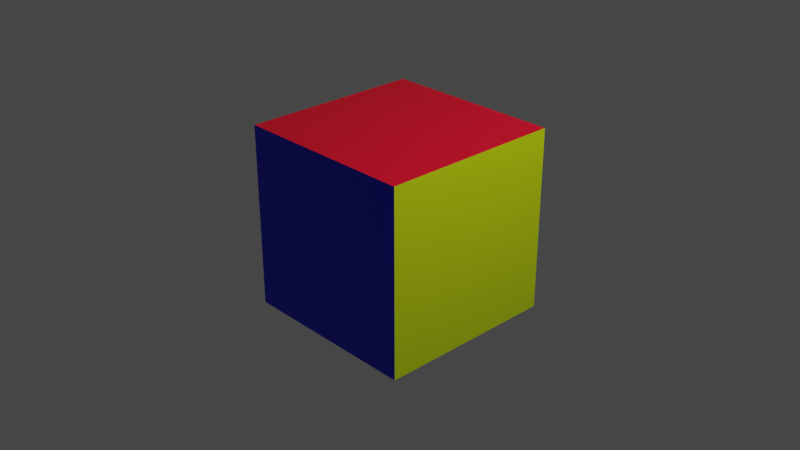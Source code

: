 # Source: playerCube.blend  (saved by Blender 2.92.15; exported with 4.5.12 LTS)
import bpy
from mathutils import Matrix  # noqa: F401  (used for matrix-valued properties, if any)

bpy.ops.wm.read_factory_settings(use_empty=True)
scene = bpy.context.scene
scene.name = 'Scene'

# ---- collections
col_collection = bpy.data.collections.new('Collection'); scene.collection.children.link(col_collection)

# ---- materials (node trees are filled in below, after node groups)
mat_red = bpy.data.materials.new('red')
mat_red.alpha_threshold = 0.0
mat_red.use_transparent_shadow = False
mat_red.line_color = (0.0, 0.0, 0.0, 1.0)
mat_blue = bpy.data.materials.new('blue')
mat_blue.use_transparent_shadow = False
mat_yellow = bpy.data.materials.new('yellow')
mat_yellow.use_transparent_shadow = False

# ---- material node trees
mat_red.use_nodes = True; mat_red.node_tree.nodes.clear()
_N = mat_red.node_tree.nodes; _L = mat_red.node_tree.links
n0 = _N.new('ShaderNodeOutputMaterial'); n0.name = 'Material Output'; n0.location = (300, 300)
n1 = _N.new('ShaderNodeBsdfPrincipled'); n1.name = 'Principled BSDF'; n1.location = (10, 300)
n1.distribution = 'GGX'
n1.subsurface_method = 'BURLEY'
n1.inputs[0].default_value = (0.8, 0.0, 0.02153, 1.0)
n1.inputs[2].default_value = 0.4
n1.inputs[3].default_value = 1.45
n1.inputs[27].default_value = (0.0, 0.0, 0.0, 1.0)
n1.inputs[28].default_value = 1.0
_L.new(n1.outputs[0], n0.inputs[0])
n0.is_active_output = True
mat_blue.use_nodes = True; mat_blue.node_tree.nodes.clear()
_N = mat_blue.node_tree.nodes; _L = mat_blue.node_tree.links
n0 = _N.new('ShaderNodeBsdfPrincipled'); n0.name = 'Principled BSDF'; n0.location = (10, 300)
n0.distribution = 'GGX'
n0.subsurface_method = 'BURLEY'
n0.inputs[0].default_value = (0.0, 0.002345, 0.8, 1.0)
n0.inputs[3].default_value = 1.45
n0.inputs[27].default_value = (0.0, 0.0, 0.0, 1.0)
n0.inputs[28].default_value = 1.0
n1 = _N.new('ShaderNodeOutputMaterial'); n1.name = 'Material Output'; n1.location = (300, 300)
_L.new(n0.outputs[0], n1.inputs[0])
n1.is_active_output = True
mat_yellow.use_nodes = True; mat_yellow.node_tree.nodes.clear()
_N = mat_yellow.node_tree.nodes; _L = mat_yellow.node_tree.links
n0 = _N.new('ShaderNodeBsdfPrincipled'); n0.name = 'Principled BSDF'; n0.location = (10, 300)
n0.distribution = 'GGX'
n0.subsurface_method = 'BURLEY'
n0.inputs[0].default_value = (0.6183, 0.8, 0.0, 1.0)
n0.inputs[3].default_value = 1.45
n0.inputs[27].default_value = (0.0, 0.0, 0.0, 1.0)
n0.inputs[28].default_value = 1.0
n1 = _N.new('ShaderNodeOutputMaterial'); n1.name = 'Material Output'; n1.location = (300, 300)
_L.new(n0.outputs[0], n1.inputs[0])
n1.is_active_output = True

# ---- world
world_world = bpy.data.worlds.new('World'); scene.world = world_world
world_world.use_nodes = True; world_world.node_tree.nodes.clear()
_N = world_world.node_tree.nodes; _L = world_world.node_tree.links
n0 = _N.new('ShaderNodeOutputWorld'); n0.name = 'World Output'; n0.location = (300, 300)
n1 = _N.new('ShaderNodeBackground'); n1.name = 'Background'; n1.location = (10, 300)
n1.inputs[0].default_value = (0.05088, 0.05088, 0.05088, 1.0)
_L.new(n1.outputs[0], n0.inputs[0])
n0.is_active_output = True
world_world.color = (0.05088, 0.05088, 0.05088)
world_world.use_sun_shadow = False
world_world.sun_shadow_jitter_overblur = 0.0

# ---- cameras
cam_camera = bpy.data.cameras.new('Camera')
cam_camera.clip_end = 100.0
cam_camera.ortho_scale = 7.314

# ---- lights
light_light = bpy.data.lights.new('Light', 'POINT')
light_light.transmission_factor = 0.0
light_light.energy = 1000.0
light_light.shadow_soft_size = 0.1
light_light.shadow_maximum_resolution = 0.006
light_light.use_absolute_resolution = True

# ---- meshes
me_cube = bpy.data.meshes.new('Cube')
me_cube.from_pydata([(1.0, 1.0, 1.0), (1.0, 1.0, -1.0), (1.0, -1.0, 1.0), (1.0, -1.0, -1.0), (-1.0, 1.0, 1.0), (-1.0, 1.0, -1.0), (-1.0, -1.0, 1.0), (-1.0, -1.0, -1.0)], [], [(0, 4, 6, 2), (3, 2, 6, 7), (7, 6, 4, 5), (5, 1, 3, 7), (1, 0, 2, 3), (5, 4, 0, 1)])
me_cube.polygons.foreach_set('material_index', [0, 1, 2, 0, 2, 1])
_uv = me_cube.uv_layers.new(name='UVMap')
_uv.uv.foreach_set('vector', [0.625, 0.5, 0.875, 0.5, 0.875, 0.75, 0.625, 0.75, 0.375, 0.75, 0.625, 0.75, 0.625, 1.0, 0.375, 1.0, 0.375, 0.0, 0.625, 0.0, 0.625, 0.25, 0.375, 0.25, 0.125, 0.5, 0.375, 0.5, 0.375, 0.75, 0.125, 0.75, 0.375, 0.5, 0.625, 0.5, 0.625, 0.75, 0.375, 0.75, 0.375, 0.25, 0.625, 0.25, 0.625, 0.5, 0.375, 0.5])
me_cube.materials.append(mat_red)
me_cube.materials.append(mat_blue)
me_cube.materials.append(mat_yellow)
me_cube.use_remesh_preserve_volume = False
me_cube.use_remesh_preserve_attributes = False
me_cube.use_mirror_vertex_groups = False
me_cube.update()

# ---- objects
ob_cube = bpy.data.objects.new('Cube', me_cube)
ob_light = bpy.data.objects.new('Light', light_light)
ob_camera = bpy.data.objects.new('Camera', cam_camera)

# ---- transforms, parenting, visibility, modifiers, constraints
ob_cube.location = (0.0, 0.0, 0.0)
ob_cube.lock_rotations_4d = False
ob_cube.empty_display_type = 'ARROWS'
ob_cube.lineart.crease_threshold = 0.0
ob_light.location = (4.076, 1.005, 5.904)
ob_light.rotation_euler = (0.6503, 0.05522, 1.866)
ob_light.lock_rotations_4d = False
ob_light.empty_display_type = 'ARROWS'
ob_light.color = (0.0, 0.0, 0.0, 0.0)
ob_light.lineart.crease_threshold = 0.0
ob_camera.location = (7.359, -6.926, 4.958)
ob_camera.rotation_euler = (1.109, 0.0, 0.8149)
ob_camera.lock_rotations_4d = False
ob_camera.empty_display_type = 'ARROWS'
ob_camera.color = (0.0, 0.0, 0.0, 0.0)
ob_camera.display_type = 'WIRE'
ob_camera.lineart.crease_threshold = 0.0

# ---- collection membership
col_collection.objects.link(ob_cube)
col_collection.objects.link(ob_light)
col_collection.objects.link(ob_camera)

# ---- scene / render settings (as saved in the file)
scene.camera = ob_camera
scene.frame_start = 1; scene.frame_end = 250; scene.frame_set(1)
scene.render.engine = 'BLENDER_EEVEE_NEXT'
scene.cycles.use_denoising = False
scene.cycles.samples = 128
scene.cycles.sampling_pattern = 'TABULATED_SOBOL'
scene.cycles.use_adaptive_sampling = False
scene.cycles.use_light_tree = False
scene.view_settings.view_transform = 'Filmic'
bpy.context.view_layer.update()
